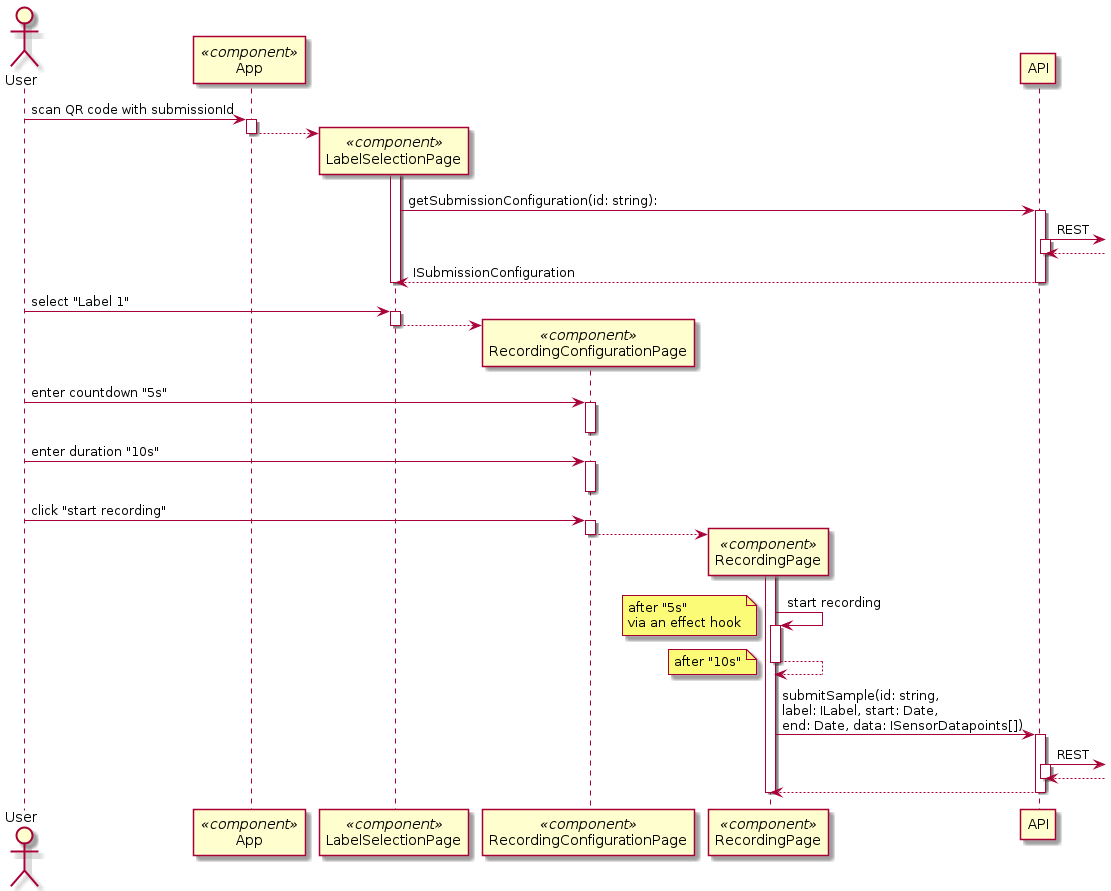

The diagram above was rendered by PlantUML. Its source (embedded in the PNG):
@startuml Mobile Client - New Sample
autoactivate on

actor User as u
participant App as app << component >>
participant LabelSelectionPage as lsp << component >>
participant RecordingConfigurationPage as rcp << component >>
participant RecordingPage as rp << component >>
participant API as api

u -> app : scan QR code with submissionId
app --> lsp **
deactivate app
activate lsp
lsp -> api : getSubmissionConfiguration(id: string):
api ->]: REST
return
return ISubmissionConfiguration
deactivate

u -> lsp : select "Label 1"
lsp --> rcp **
deactivate lsp
u -> rcp : enter countdown "5s"
deactivate
u -> rcp : enter duration "10s"
deactivate
u -> rcp : click "start recording"
rcp --> rp **
deactivate rcp
activate rp
rp -> rp : start recording
note left: after "5s"\nvia an effect hook
return
note left: after "10s"
rp -> api: submitSample(id: string,\nlabel: ILabel, start: Date,\nend: Date, data: ISensorDatapoints[])
api ->]: REST
return
return
deactivate
@enduml